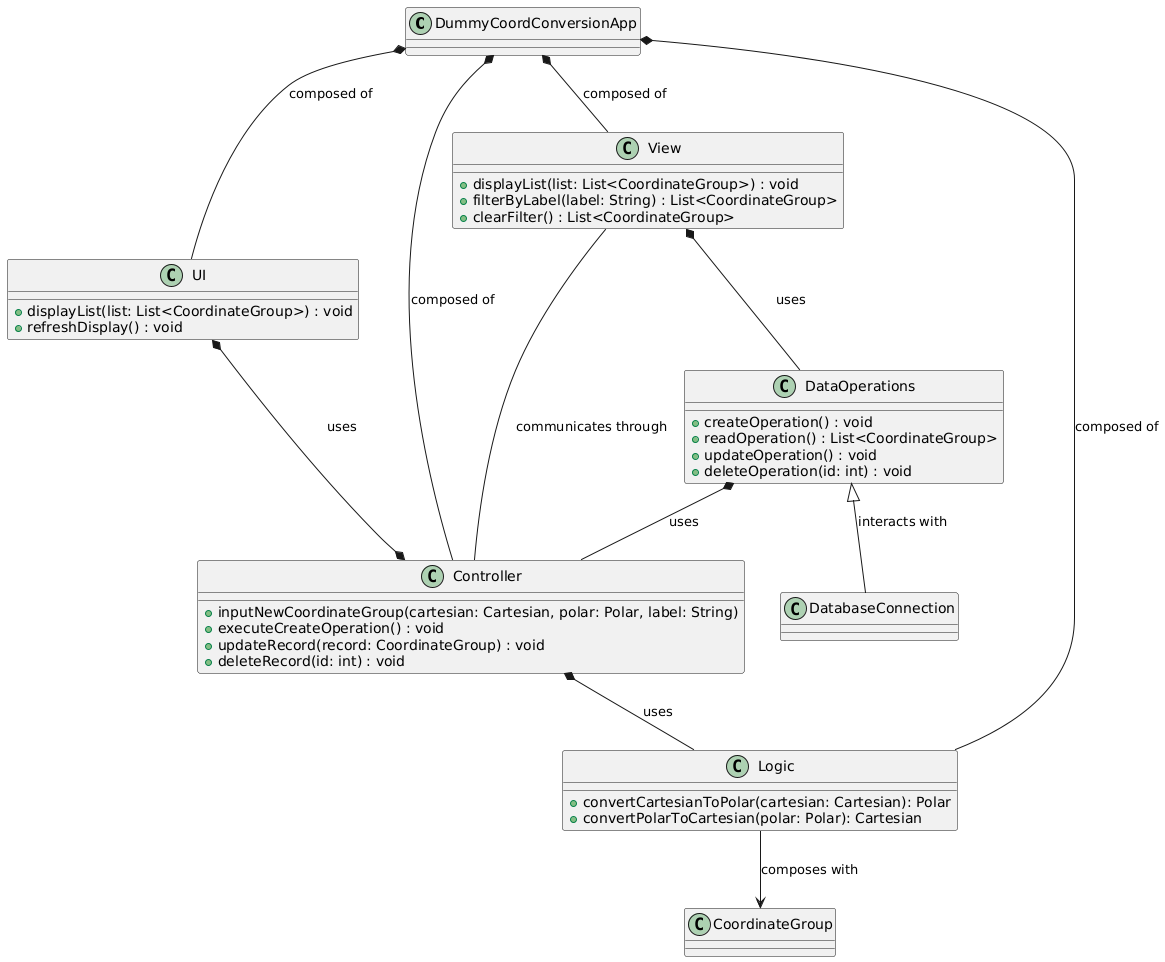

The diagram above was rendered by PlantUML. Its source (embedded in the PNG):
@startuml
class DummyCoordConversionApp { }

class Logic {  
    +convertCartesianToPolar(cartesian: Cartesian): Polar
    +convertPolarToCartesian(polar: Polar): Cartesian
}

class DataOperations { 
    +createOperation() : void
    +readOperation() : List<CoordinateGroup>
    +updateOperation() : void
    +deleteOperation(id: int) : void
}

class View { 
    +displayList(list: List<CoordinateGroup>) : void
    +filterByLabel(label: String) : List<CoordinateGroup>
    +clearFilter() : List<CoordinateGroup>
}

class Controller {  
    +inputNewCoordinateGroup(cartesian: Cartesian, polar: Polar, label: String) 
    +executeCreateOperation() : void
    +updateRecord(record: CoordinateGroup) : void
    +deleteRecord(id: int) : void
}

class UI {  
    +displayList(list: List<CoordinateGroup>) : void
    +refreshDisplay() : void
}

DataOperations *-- Controller : uses 
UI *-* Controller : uses
Controller *-- Logic : uses
View *-- DataOperations : uses
DummyCoordConversionApp *-- Logic: composed of
DummyCoordConversionApp *-- Controller: composed of
DummyCoordConversionApp *-- View: composed of
DummyCoordConversionApp *--  UI: composed of
Logic --> CoordinateGroup : composes with
DataOperations <|-- DatabaseConnection : interacts with 
View -- Controller : communicates through  
}
@enduml